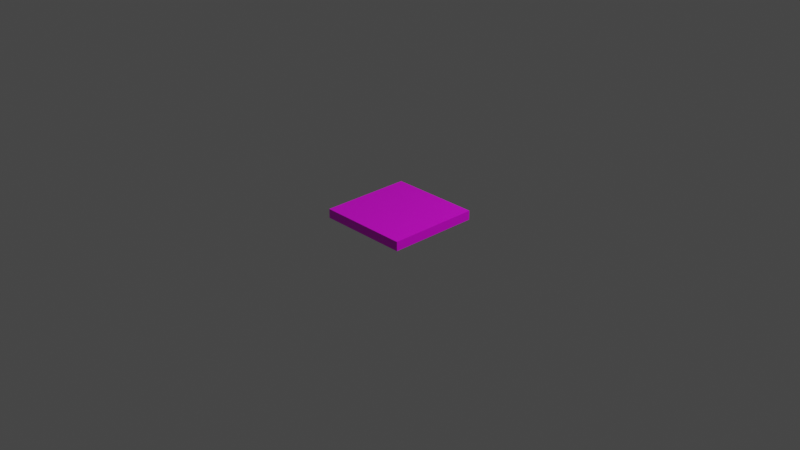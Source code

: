 # Source: aruco.blend  (saved by Blender 2.82.7; exported with 4.5.12 LTS)
import bpy
from mathutils import Matrix  # noqa: F401  (used for matrix-valued properties, if any)

bpy.ops.wm.read_factory_settings(use_empty=True)
scene = bpy.context.scene
scene.name = 'Scene'

# ---- collections
col_collection = bpy.data.collections.new('Collection'); scene.collection.children.link(col_collection)

# ---- images (referenced by path relative to the original .blend; pixels are not part of the script)
import os
ASSET_DIR = os.environ.get("B2B_ASSET_DIR", "")  # directory of the original .blend (textures are referenced by path, not embedded)
HERE = os.path.dirname(os.path.abspath(__file__))  # packed textures are extracted next to this script under _unpacked/

def load_image(name, relpath, width, height, colorspace="sRGB"):
    """Load a texture the original file referenced (path relative to the .blend, or extracted next to this script)."""
    p = next((c for c in (os.path.join(HERE, relpath), os.path.join(ASSET_DIR, relpath)) if relpath and os.path.exists(c)), "")
    if p:
        img = bpy.data.images.load(p, check_existing=True)
        img.name = name
    else:  # same state as the original file: an image datablock whose file is absent (Cycles renders it pink)
        img = bpy.data.images.new(name, width, height)
        img.source = "FILE"
        img.filepath = "//" + (relpath or name)
    img.colorspace_settings.name = colorspace
    return img
img_aruco_png = load_image('aruco.png', 'textures/aruco.png', 1024, 1024, 'sRGB')

# ---- materials (node trees are filled in below, after node groups)
mat_material = bpy.data.materials.new('Material')
mat_material.alpha_threshold = 0.0
mat_material.use_transparent_shadow = False
mat_material.line_color = (0.0, 0.0, 0.0, 1.0)

# ---- material node trees
mat_material.use_nodes = True; mat_material.node_tree.nodes.clear()
_N = mat_material.node_tree.nodes; _L = mat_material.node_tree.links
n0 = _N.new('ShaderNodeOutputMaterial'); n0.name = 'Material Output'; n0.location = (300, 300)
n1 = _N.new('ShaderNodeBsdfPrincipled'); n1.name = 'Principled BSDF'; n1.location = (10, 300)
n1.distribution = 'GGX'
n1.subsurface_method = 'BURLEY'
n1.inputs[2].default_value = 0.4
n1.inputs[3].default_value = 1.45
n1.inputs[27].default_value = (0.0, 0.0, 0.0, 1.0)
n1.inputs[28].default_value = 1.0
n2 = _N.new('ShaderNodeTexImage'); n2.name = 'Image Texture'; n2.location = (-280, 280)
n2.image = img_aruco_png
_L.new(n1.outputs[0], n0.inputs[0])
_L.new(n2.outputs[0], n1.inputs[0])
n0.is_active_output = True

# ---- world
world_world = bpy.data.worlds.new('World'); scene.world = world_world
world_world.use_nodes = True; world_world.node_tree.nodes.clear()
_N = world_world.node_tree.nodes; _L = world_world.node_tree.links
n0 = _N.new('ShaderNodeOutputWorld'); n0.name = 'World Output'; n0.location = (300, 300)
n1 = _N.new('ShaderNodeBackground'); n1.name = 'Background'; n1.location = (10, 300)
n1.inputs[0].default_value = (0.05088, 0.05088, 0.05088, 1.0)
_L.new(n1.outputs[0], n0.inputs[0])
n0.is_active_output = True
world_world.color = (0.05088, 0.05088, 0.05088)
world_world.use_sun_shadow = False
world_world.sun_shadow_jitter_overblur = 0.0

# ---- cameras
cam_camera = bpy.data.cameras.new('Camera')
cam_camera.clip_end = 100.0
cam_camera.ortho_scale = 7.314

# ---- lights
light_light = bpy.data.lights.new('Light', 'POINT')
light_light.transmission_factor = 0.0
light_light.energy = 1000.0
light_light.shadow_soft_size = 0.1
light_light.shadow_maximum_resolution = 0.006
light_light.use_absolute_resolution = True

# ---- meshes
me_cube = bpy.data.meshes.new('Cube')
me_cube.from_pydata([(1.0, 1.0, 1.0), (1.0, 1.0, -1.0), (1.0, -1.0, 1.0), (1.0, -1.0, -1.0), (-1.0, 1.0, 1.0), (-1.0, 1.0, -1.0), (-1.0, -1.0, 1.0), (-1.0, -1.0, -1.0)], [], [(0, 4, 6, 2), (3, 2, 6, 7), (7, 6, 4, 5), (5, 1, 3, 7), (1, 0, 2, 3), (5, 4, 0, 1)])
_uv = me_cube.uv_layers.new(name='UVMap')
_uv.uv.foreach_set('vector', [0.004828, 0.002063, 0.977, 0.002063, 0.977, 0.9742, 0.004828, 0.9742, 0.1014, 0.5837, 0.004828, 0.9742, 0.1107, 0.5495, 0.07426, 0.5401, 0.04411, 0.455, 0.118, 0.455, 0.118, 0.5837, 0.04411, 0.5837, 0.02753, 0.4549, 0.1014, 0.4549, 0.1014, 0.5837, 0.02753, 0.5837, 0.1014, 0.4549, 0.004828, 0.002063, 0.004828, 0.9742, 0.1014, 0.5837, 0.04411, 0.5837, 0.118, 0.5837, 0.004828, 0.002063, 0.1014, 0.4549])
me_cube.materials.append(mat_material)
me_cube.use_remesh_preserve_volume = False
me_cube.use_remesh_preserve_attributes = False
me_cube.use_mirror_vertex_groups = False
me_cube.update()

# ---- objects
ob_cube = bpy.data.objects.new('Cube', me_cube)
ob_light = bpy.data.objects.new('Light', light_light)
ob_camera = bpy.data.objects.new('Camera', cam_camera)

# ---- transforms, parenting, visibility, modifiers, constraints
ob_cube.location = (0.0, 0.0, 0.05)
ob_cube.scale = (0.5, 0.5, 0.05)
ob_cube.lock_rotations_4d = False
ob_cube.empty_display_type = 'ARROWS'
ob_cube.lineart.crease_threshold = 0.0
ob_light.location = (4.076, 1.005, 5.904)
ob_light.rotation_euler = (0.6503, 0.05522, 1.866)
ob_light.lock_rotations_4d = False
ob_light.empty_display_type = 'ARROWS'
ob_light.color = (0.0, 0.0, 0.0, 0.0)
ob_light.lineart.crease_threshold = 0.0
ob_camera.location = (7.359, -6.926, 4.958)
ob_camera.rotation_euler = (1.109, 0.0, 0.8149)
ob_camera.lock_rotations_4d = False
ob_camera.empty_display_type = 'ARROWS'
ob_camera.color = (0.0, 0.0, 0.0, 0.0)
ob_camera.display_type = 'WIRE'
ob_camera.lineart.crease_threshold = 0.0

# ---- collection membership
col_collection.objects.link(ob_cube)
col_collection.objects.link(ob_light)
col_collection.objects.link(ob_camera)

# ---- scene / render settings (as saved in the file)
scene.camera = ob_camera
scene.frame_start = 1; scene.frame_end = 250; scene.frame_set(1)
scene.render.engine = 'BLENDER_EEVEE_NEXT'
scene.cycles.use_denoising = False
scene.cycles.samples = 128
scene.cycles.sampling_pattern = 'TABULATED_SOBOL'
scene.cycles.use_adaptive_sampling = False
scene.cycles.use_light_tree = False
scene.view_settings.view_transform = 'Filmic'
bpy.context.view_layer.update()
